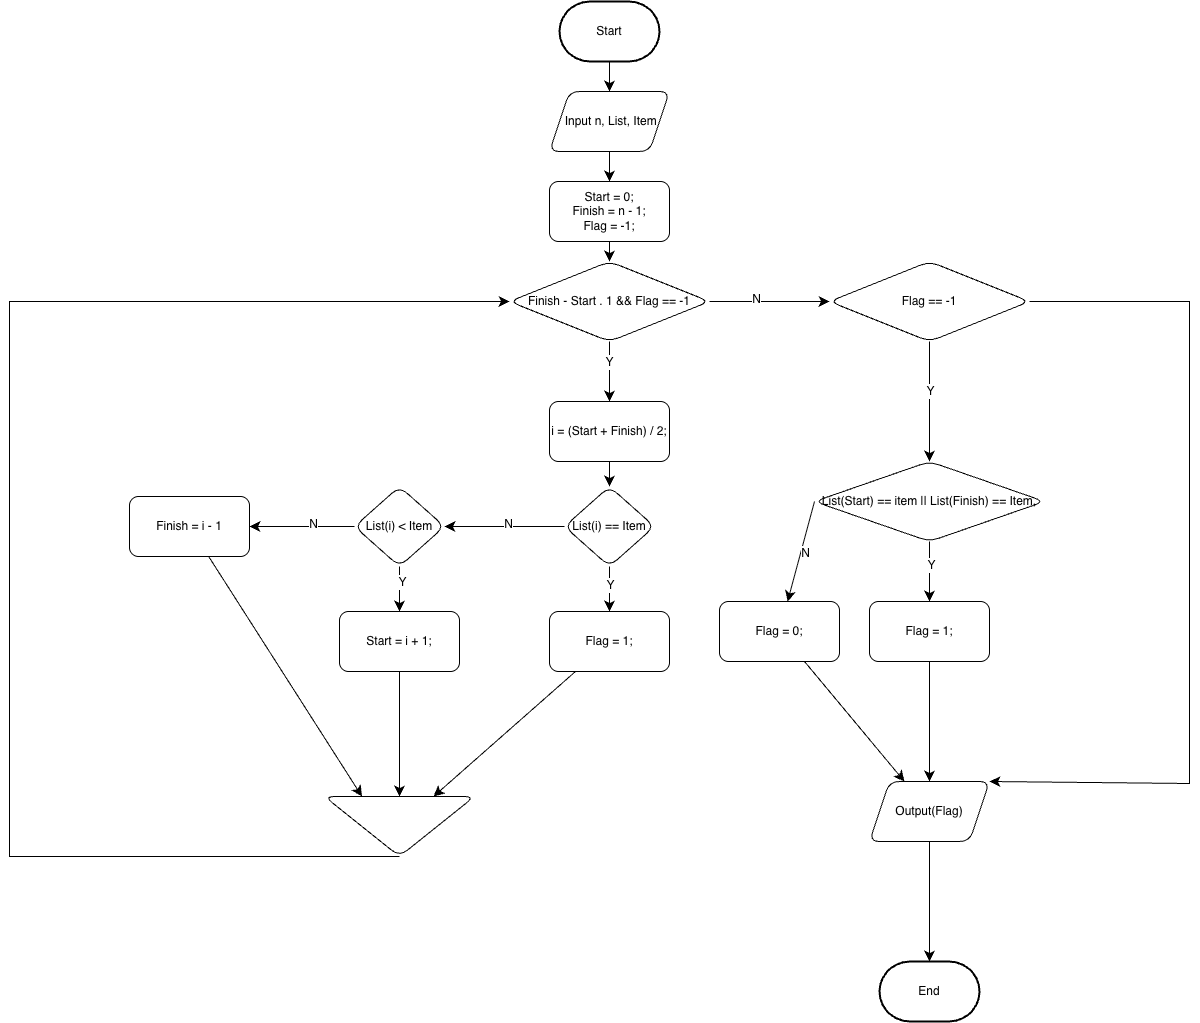

The diagram above was exported from draw.io. Its source (the exported page's mxGraphModel, read from the mxfile embedded in the PNG):
<mxGraphModel dx="2807" dy="2294" grid="1" gridSize="10" guides="1" tooltips="1" connect="1" arrows="1" fold="1" page="1" pageScale="1" pageWidth="827" pageHeight="1169" math="0" shadow="0">
  <root>
    <mxCell id="WIyWlLk6GJQsqaUBKTNV-0" />
    <mxCell id="WIyWlLk6GJQsqaUBKTNV-1" parent="WIyWlLk6GJQsqaUBKTNV-0" />
    <mxCell id="ImIh1uBh5JERBjCUmRXN-1" value="" style="edgeStyle=none;curved=1;rounded=0;orthogonalLoop=1;jettySize=auto;html=1;fontSize=12;startSize=8;endSize=8;" parent="WIyWlLk6GJQsqaUBKTNV-1" target="ImIh1uBh5JERBjCUmRXN-0" edge="1">
      <mxGeometry relative="1" as="geometry">
        <mxPoint x="220" y="120" as="sourcePoint" />
      </mxGeometry>
    </mxCell>
    <mxCell id="ImIh1uBh5JERBjCUmRXN-5" value="" style="edgeStyle=none;curved=1;rounded=0;orthogonalLoop=1;jettySize=auto;html=1;fontSize=12;startSize=8;endSize=8;" parent="WIyWlLk6GJQsqaUBKTNV-1" source="ImIh1uBh5JERBjCUmRXN-0" target="ImIh1uBh5JERBjCUmRXN-4" edge="1">
      <mxGeometry relative="1" as="geometry" />
    </mxCell>
    <mxCell id="ImIh1uBh5JERBjCUmRXN-0" value="&amp;nbsp;Input n, List, Item" style="shape=parallelogram;perimeter=parallelogramPerimeter;whiteSpace=wrap;html=1;fixedSize=1;rounded=1;glass=0;strokeWidth=1;shadow=0;" parent="WIyWlLk6GJQsqaUBKTNV-1" vertex="1">
      <mxGeometry x="160" y="150" width="120" height="60" as="geometry" />
    </mxCell>
    <mxCell id="ImIh1uBh5JERBjCUmRXN-9" value="" style="edgeStyle=none;curved=1;rounded=0;orthogonalLoop=1;jettySize=auto;html=1;fontSize=12;startSize=8;endSize=8;" parent="WIyWlLk6GJQsqaUBKTNV-1" source="ImIh1uBh5JERBjCUmRXN-4" target="ImIh1uBh5JERBjCUmRXN-8" edge="1">
      <mxGeometry relative="1" as="geometry" />
    </mxCell>
    <mxCell id="ImIh1uBh5JERBjCUmRXN-4" value="Start = 0;&lt;div&gt;Finish = n - 1;&lt;/div&gt;&lt;div&gt;Flag = -1;&lt;/div&gt;" style="whiteSpace=wrap;html=1;rounded=1;glass=0;strokeWidth=1;shadow=0;" parent="WIyWlLk6GJQsqaUBKTNV-1" vertex="1">
      <mxGeometry x="160" y="240" width="120" height="60" as="geometry" />
    </mxCell>
    <mxCell id="ImIh1uBh5JERBjCUmRXN-11" value="" style="edgeStyle=none;curved=1;rounded=0;orthogonalLoop=1;jettySize=auto;html=1;fontSize=12;startSize=8;endSize=8;" parent="WIyWlLk6GJQsqaUBKTNV-1" source="ImIh1uBh5JERBjCUmRXN-8" target="ImIh1uBh5JERBjCUmRXN-10" edge="1">
      <mxGeometry relative="1" as="geometry" />
    </mxCell>
    <mxCell id="ImIh1uBh5JERBjCUmRXN-12" value="Y" style="edgeLabel;html=1;align=center;verticalAlign=middle;resizable=0;points=[];fontSize=12;" parent="ImIh1uBh5JERBjCUmRXN-11" vertex="1" connectable="0">
      <mxGeometry x="-0.3538" y="-1" relative="1" as="geometry">
        <mxPoint as="offset" />
      </mxGeometry>
    </mxCell>
    <mxCell id="ImIh1uBh5JERBjCUmRXN-43" value="" style="edgeStyle=none;curved=1;rounded=0;orthogonalLoop=1;jettySize=auto;html=1;fontSize=12;startSize=8;endSize=8;" parent="WIyWlLk6GJQsqaUBKTNV-1" source="ImIh1uBh5JERBjCUmRXN-8" target="ImIh1uBh5JERBjCUmRXN-42" edge="1">
      <mxGeometry relative="1" as="geometry" />
    </mxCell>
    <mxCell id="ImIh1uBh5JERBjCUmRXN-44" value="N" style="edgeLabel;html=1;align=center;verticalAlign=middle;resizable=0;points=[];fontSize=12;" parent="ImIh1uBh5JERBjCUmRXN-43" vertex="1" connectable="0">
      <mxGeometry x="-0.2167" y="3" relative="1" as="geometry">
        <mxPoint as="offset" />
      </mxGeometry>
    </mxCell>
    <mxCell id="ImIh1uBh5JERBjCUmRXN-8" value="Finish - Start . 1 &amp;amp;&amp;amp; Flag == -1" style="rhombus;whiteSpace=wrap;html=1;rounded=1;glass=0;strokeWidth=1;shadow=0;" parent="WIyWlLk6GJQsqaUBKTNV-1" vertex="1">
      <mxGeometry x="120" y="320" width="200" height="80" as="geometry" />
    </mxCell>
    <mxCell id="ImIh1uBh5JERBjCUmRXN-16" value="" style="edgeStyle=none;curved=1;rounded=0;orthogonalLoop=1;jettySize=auto;html=1;fontSize=12;startSize=8;endSize=8;" parent="WIyWlLk6GJQsqaUBKTNV-1" source="ImIh1uBh5JERBjCUmRXN-10" target="ImIh1uBh5JERBjCUmRXN-15" edge="1">
      <mxGeometry relative="1" as="geometry" />
    </mxCell>
    <mxCell id="ImIh1uBh5JERBjCUmRXN-10" value="i = (Start + Finish) / 2;" style="rounded=1;whiteSpace=wrap;html=1;glass=0;strokeWidth=1;shadow=0;" parent="WIyWlLk6GJQsqaUBKTNV-1" vertex="1">
      <mxGeometry x="160" y="460" width="120" height="60" as="geometry" />
    </mxCell>
    <mxCell id="ImIh1uBh5JERBjCUmRXN-18" value="" style="edgeStyle=none;curved=1;rounded=0;orthogonalLoop=1;jettySize=auto;html=1;fontSize=12;startSize=8;endSize=8;" parent="WIyWlLk6GJQsqaUBKTNV-1" source="ImIh1uBh5JERBjCUmRXN-15" target="ImIh1uBh5JERBjCUmRXN-17" edge="1">
      <mxGeometry relative="1" as="geometry" />
    </mxCell>
    <mxCell id="ImIh1uBh5JERBjCUmRXN-19" value="N" style="edgeLabel;html=1;align=center;verticalAlign=middle;resizable=0;points=[];fontSize=12;" parent="ImIh1uBh5JERBjCUmRXN-18" vertex="1" connectable="0">
      <mxGeometry x="-0.05" y="-3" relative="1" as="geometry">
        <mxPoint as="offset" />
      </mxGeometry>
    </mxCell>
    <mxCell id="ImIh1uBh5JERBjCUmRXN-27" value="" style="edgeStyle=none;curved=1;rounded=0;orthogonalLoop=1;jettySize=auto;html=1;fontSize=12;startSize=8;endSize=8;" parent="WIyWlLk6GJQsqaUBKTNV-1" source="ImIh1uBh5JERBjCUmRXN-15" target="ImIh1uBh5JERBjCUmRXN-26" edge="1">
      <mxGeometry relative="1" as="geometry" />
    </mxCell>
    <mxCell id="ImIh1uBh5JERBjCUmRXN-28" value="Y" style="edgeLabel;html=1;align=center;verticalAlign=middle;resizable=0;points=[];fontSize=12;" parent="ImIh1uBh5JERBjCUmRXN-27" vertex="1" connectable="0">
      <mxGeometry x="-0.2889" relative="1" as="geometry">
        <mxPoint as="offset" />
      </mxGeometry>
    </mxCell>
    <mxCell id="ImIh1uBh5JERBjCUmRXN-15" value="List(i) == Item" style="rhombus;whiteSpace=wrap;html=1;rounded=1;glass=0;strokeWidth=1;shadow=0;" parent="WIyWlLk6GJQsqaUBKTNV-1" vertex="1">
      <mxGeometry x="175" y="545" width="90" height="80" as="geometry" />
    </mxCell>
    <mxCell id="ImIh1uBh5JERBjCUmRXN-21" value="" style="edgeStyle=none;curved=1;rounded=0;orthogonalLoop=1;jettySize=auto;html=1;fontSize=12;startSize=8;endSize=8;" parent="WIyWlLk6GJQsqaUBKTNV-1" source="ImIh1uBh5JERBjCUmRXN-17" target="ImIh1uBh5JERBjCUmRXN-20" edge="1">
      <mxGeometry relative="1" as="geometry" />
    </mxCell>
    <mxCell id="ImIh1uBh5JERBjCUmRXN-22" value="Y" style="edgeLabel;html=1;align=center;verticalAlign=middle;resizable=0;points=[];fontSize=12;" parent="ImIh1uBh5JERBjCUmRXN-21" vertex="1" connectable="0">
      <mxGeometry x="-0.3538" y="2" relative="1" as="geometry">
        <mxPoint as="offset" />
      </mxGeometry>
    </mxCell>
    <mxCell id="ImIh1uBh5JERBjCUmRXN-24" value="" style="edgeStyle=none;curved=1;rounded=0;orthogonalLoop=1;jettySize=auto;html=1;fontSize=12;startSize=8;endSize=8;" parent="WIyWlLk6GJQsqaUBKTNV-1" source="ImIh1uBh5JERBjCUmRXN-17" target="ImIh1uBh5JERBjCUmRXN-23" edge="1">
      <mxGeometry relative="1" as="geometry" />
    </mxCell>
    <mxCell id="ImIh1uBh5JERBjCUmRXN-25" value="N" style="edgeLabel;html=1;align=center;verticalAlign=middle;resizable=0;points=[];fontSize=12;" parent="ImIh1uBh5JERBjCUmRXN-24" vertex="1" connectable="0">
      <mxGeometry x="-0.181" y="-3" relative="1" as="geometry">
        <mxPoint as="offset" />
      </mxGeometry>
    </mxCell>
    <mxCell id="ImIh1uBh5JERBjCUmRXN-17" value="List(i) &amp;lt; Item" style="rhombus;whiteSpace=wrap;html=1;rounded=1;glass=0;strokeWidth=1;shadow=0;" parent="WIyWlLk6GJQsqaUBKTNV-1" vertex="1">
      <mxGeometry x="-35" y="545" width="90" height="80" as="geometry" />
    </mxCell>
    <mxCell id="ImIh1uBh5JERBjCUmRXN-30" value="" style="edgeStyle=none;curved=1;rounded=0;orthogonalLoop=1;jettySize=auto;html=1;fontSize=12;startSize=8;endSize=8;" parent="WIyWlLk6GJQsqaUBKTNV-1" source="ImIh1uBh5JERBjCUmRXN-20" target="ImIh1uBh5JERBjCUmRXN-29" edge="1">
      <mxGeometry relative="1" as="geometry" />
    </mxCell>
    <mxCell id="ImIh1uBh5JERBjCUmRXN-20" value="Start = i + 1;" style="rounded=1;whiteSpace=wrap;html=1;glass=0;strokeWidth=1;shadow=0;" parent="WIyWlLk6GJQsqaUBKTNV-1" vertex="1">
      <mxGeometry x="-50" y="670" width="120" height="60" as="geometry" />
    </mxCell>
    <mxCell id="ImIh1uBh5JERBjCUmRXN-31" style="edgeStyle=none;curved=1;rounded=0;orthogonalLoop=1;jettySize=auto;html=1;entryX=0;entryY=0.75;entryDx=0;entryDy=0;fontSize=12;startSize=8;endSize=8;" parent="WIyWlLk6GJQsqaUBKTNV-1" source="ImIh1uBh5JERBjCUmRXN-23" target="ImIh1uBh5JERBjCUmRXN-29" edge="1">
      <mxGeometry relative="1" as="geometry" />
    </mxCell>
    <mxCell id="ImIh1uBh5JERBjCUmRXN-23" value="Finish = i - 1" style="rounded=1;whiteSpace=wrap;html=1;glass=0;strokeWidth=1;shadow=0;" parent="WIyWlLk6GJQsqaUBKTNV-1" vertex="1">
      <mxGeometry x="-260" y="555" width="120" height="60" as="geometry" />
    </mxCell>
    <mxCell id="ImIh1uBh5JERBjCUmRXN-36" style="edgeStyle=none;curved=1;rounded=0;orthogonalLoop=1;jettySize=auto;html=1;fontSize=12;startSize=8;endSize=8;" parent="WIyWlLk6GJQsqaUBKTNV-1" source="ImIh1uBh5JERBjCUmRXN-26" target="ImIh1uBh5JERBjCUmRXN-29" edge="1">
      <mxGeometry relative="1" as="geometry" />
    </mxCell>
    <mxCell id="ImIh1uBh5JERBjCUmRXN-26" value="Flag = 1;" style="rounded=1;whiteSpace=wrap;html=1;glass=0;strokeWidth=1;shadow=0;" parent="WIyWlLk6GJQsqaUBKTNV-1" vertex="1">
      <mxGeometry x="160" y="670" width="120" height="60" as="geometry" />
    </mxCell>
    <mxCell id="ImIh1uBh5JERBjCUmRXN-29" value="" style="triangle;whiteSpace=wrap;html=1;rounded=1;glass=0;strokeWidth=1;shadow=0;rotation=90;" parent="WIyWlLk6GJQsqaUBKTNV-1" vertex="1">
      <mxGeometry x="-20" y="810" width="60" height="150" as="geometry" />
    </mxCell>
    <mxCell id="ImIh1uBh5JERBjCUmRXN-41" value="" style="endArrow=classic;html=1;rounded=0;fontSize=12;startSize=8;endSize=8;curved=0;exitX=1;exitY=0.5;exitDx=0;exitDy=0;entryX=0;entryY=0.5;entryDx=0;entryDy=0;" parent="WIyWlLk6GJQsqaUBKTNV-1" source="ImIh1uBh5JERBjCUmRXN-29" target="ImIh1uBh5JERBjCUmRXN-8" edge="1">
      <mxGeometry width="50" height="50" relative="1" as="geometry">
        <mxPoint x="-370" y="780" as="sourcePoint" />
        <mxPoint x="-380" y="360" as="targetPoint" />
        <Array as="points">
          <mxPoint x="-380" y="915" />
          <mxPoint x="-380" y="360" />
        </Array>
      </mxGeometry>
    </mxCell>
    <mxCell id="ImIh1uBh5JERBjCUmRXN-46" value="" style="edgeStyle=none;curved=1;rounded=0;orthogonalLoop=1;jettySize=auto;html=1;fontSize=12;startSize=8;endSize=8;" parent="WIyWlLk6GJQsqaUBKTNV-1" source="ImIh1uBh5JERBjCUmRXN-42" target="ImIh1uBh5JERBjCUmRXN-45" edge="1">
      <mxGeometry relative="1" as="geometry" />
    </mxCell>
    <mxCell id="ImIh1uBh5JERBjCUmRXN-47" value="Y" style="edgeLabel;html=1;align=center;verticalAlign=middle;resizable=0;points=[];fontSize=12;" parent="ImIh1uBh5JERBjCUmRXN-46" vertex="1" connectable="0">
      <mxGeometry x="-0.2" relative="1" as="geometry">
        <mxPoint as="offset" />
      </mxGeometry>
    </mxCell>
    <mxCell id="ImIh1uBh5JERBjCUmRXN-42" value="Flag == -1" style="rhombus;whiteSpace=wrap;html=1;rounded=1;glass=0;strokeWidth=1;shadow=0;" parent="WIyWlLk6GJQsqaUBKTNV-1" vertex="1">
      <mxGeometry x="440" y="320" width="200" height="80" as="geometry" />
    </mxCell>
    <mxCell id="ImIh1uBh5JERBjCUmRXN-49" value="" style="edgeStyle=none;curved=1;rounded=0;orthogonalLoop=1;jettySize=auto;html=1;fontSize=12;startSize=8;endSize=8;" parent="WIyWlLk6GJQsqaUBKTNV-1" source="ImIh1uBh5JERBjCUmRXN-45" target="ImIh1uBh5JERBjCUmRXN-48" edge="1">
      <mxGeometry relative="1" as="geometry" />
    </mxCell>
    <mxCell id="ImIh1uBh5JERBjCUmRXN-50" value="Y" style="edgeLabel;html=1;align=center;verticalAlign=middle;resizable=0;points=[];fontSize=12;" parent="ImIh1uBh5JERBjCUmRXN-49" vertex="1" connectable="0">
      <mxGeometry x="-0.2" y="1" relative="1" as="geometry">
        <mxPoint as="offset" />
      </mxGeometry>
    </mxCell>
    <mxCell id="ImIh1uBh5JERBjCUmRXN-52" value="" style="edgeStyle=none;curved=0;rounded=0;orthogonalLoop=1;jettySize=auto;html=1;fontSize=12;startSize=8;endSize=8;exitX=0;exitY=0.5;exitDx=0;exitDy=0;" parent="WIyWlLk6GJQsqaUBKTNV-1" source="ImIh1uBh5JERBjCUmRXN-45" target="ImIh1uBh5JERBjCUmRXN-51" edge="1">
      <mxGeometry relative="1" as="geometry">
        <Array as="points" />
      </mxGeometry>
    </mxCell>
    <mxCell id="ImIh1uBh5JERBjCUmRXN-55" value="N" style="edgeLabel;html=1;align=center;verticalAlign=middle;resizable=0;points=[];fontSize=12;" parent="ImIh1uBh5JERBjCUmRXN-52" vertex="1" connectable="0">
      <mxGeometry x="-0.0174" y="3" relative="1" as="geometry">
        <mxPoint as="offset" />
      </mxGeometry>
    </mxCell>
    <mxCell id="ImIh1uBh5JERBjCUmRXN-45" value="List(Start) == item || List(Finish) == Item," style="rhombus;whiteSpace=wrap;html=1;rounded=1;glass=0;strokeWidth=1;shadow=0;" parent="WIyWlLk6GJQsqaUBKTNV-1" vertex="1">
      <mxGeometry x="425" y="520" width="230" height="80" as="geometry" />
    </mxCell>
    <mxCell id="ImIh1uBh5JERBjCUmRXN-54" value="" style="edgeStyle=none;curved=1;rounded=0;orthogonalLoop=1;jettySize=auto;html=1;fontSize=12;startSize=8;endSize=8;" parent="WIyWlLk6GJQsqaUBKTNV-1" source="ImIh1uBh5JERBjCUmRXN-48" target="ImIh1uBh5JERBjCUmRXN-53" edge="1">
      <mxGeometry relative="1" as="geometry" />
    </mxCell>
    <mxCell id="ImIh1uBh5JERBjCUmRXN-48" value="Flag = 1;" style="whiteSpace=wrap;html=1;rounded=1;glass=0;strokeWidth=1;shadow=0;" parent="WIyWlLk6GJQsqaUBKTNV-1" vertex="1">
      <mxGeometry x="480" y="660" width="120" height="60" as="geometry" />
    </mxCell>
    <mxCell id="ImIh1uBh5JERBjCUmRXN-56" style="edgeStyle=none;curved=1;rounded=0;orthogonalLoop=1;jettySize=auto;html=1;fontSize=12;startSize=8;endSize=8;" parent="WIyWlLk6GJQsqaUBKTNV-1" source="ImIh1uBh5JERBjCUmRXN-51" target="ImIh1uBh5JERBjCUmRXN-53" edge="1">
      <mxGeometry relative="1" as="geometry" />
    </mxCell>
    <mxCell id="ImIh1uBh5JERBjCUmRXN-51" value="Flag = 0;" style="whiteSpace=wrap;html=1;rounded=1;glass=0;strokeWidth=1;shadow=0;" parent="WIyWlLk6GJQsqaUBKTNV-1" vertex="1">
      <mxGeometry x="330" y="660" width="120" height="60" as="geometry" />
    </mxCell>
    <mxCell id="ImIh1uBh5JERBjCUmRXN-59" value="" style="edgeStyle=none;curved=1;rounded=0;orthogonalLoop=1;jettySize=auto;html=1;fontSize=12;startSize=8;endSize=8;" parent="WIyWlLk6GJQsqaUBKTNV-1" source="ImIh1uBh5JERBjCUmRXN-53" edge="1">
      <mxGeometry relative="1" as="geometry">
        <mxPoint x="539.9999999999995" y="1020" as="targetPoint" />
      </mxGeometry>
    </mxCell>
    <mxCell id="ImIh1uBh5JERBjCUmRXN-53" value="Output(Flag)" style="shape=parallelogram;perimeter=parallelogramPerimeter;whiteSpace=wrap;html=1;fixedSize=1;rounded=1;glass=0;strokeWidth=1;shadow=0;" parent="WIyWlLk6GJQsqaUBKTNV-1" vertex="1">
      <mxGeometry x="480" y="840" width="120" height="60" as="geometry" />
    </mxCell>
    <mxCell id="ImIh1uBh5JERBjCUmRXN-57" style="edgeStyle=none;curved=0;rounded=0;orthogonalLoop=1;jettySize=auto;html=1;entryX=1;entryY=0;entryDx=0;entryDy=0;fontSize=12;startSize=8;endSize=8;" parent="WIyWlLk6GJQsqaUBKTNV-1" source="ImIh1uBh5JERBjCUmRXN-42" target="ImIh1uBh5JERBjCUmRXN-53" edge="1">
      <mxGeometry relative="1" as="geometry">
        <Array as="points">
          <mxPoint x="800" y="360" />
          <mxPoint x="800" y="842" />
        </Array>
      </mxGeometry>
    </mxCell>
    <mxCell id="ImIh1uBh5JERBjCUmRXN-60" value="Start" style="strokeWidth=2;html=1;shape=mxgraph.flowchart.terminator;whiteSpace=wrap;" parent="WIyWlLk6GJQsqaUBKTNV-1" vertex="1">
      <mxGeometry x="170" y="60" width="100" height="60" as="geometry" />
    </mxCell>
    <mxCell id="ImIh1uBh5JERBjCUmRXN-62" value="End" style="strokeWidth=2;html=1;shape=mxgraph.flowchart.terminator;whiteSpace=wrap;" parent="WIyWlLk6GJQsqaUBKTNV-1" vertex="1">
      <mxGeometry x="490" y="1020" width="100" height="60" as="geometry" />
    </mxCell>
  </root>
</mxGraphModel>